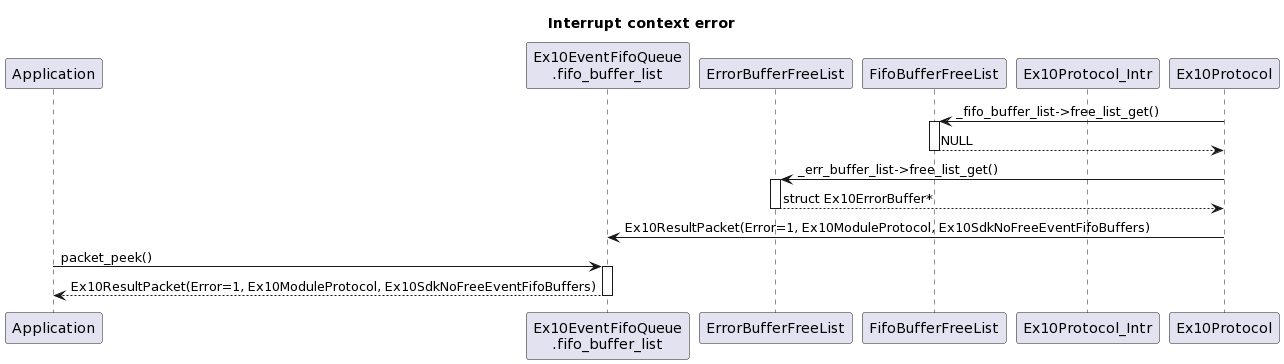

The diagram above was rendered by PlantUML. Its source (embedded in the PNG):
@startuml
title Interrupt context error

participant Application
participant "Ex10EventFifoQueue\n.fifo_buffer_list"
participant ErrorBufferFreeList
participant FifoBufferFreeList
participant Ex10Protocol_Intr

Ex10Protocol -> FifoBufferFreeList++: _fifo_buffer_list->free_list_get()
return NULL

Ex10Protocol -> ErrorBufferFreeList++: _err_buffer_list->free_list_get()
return struct Ex10ErrorBuffer*

Ex10Protocol -> "Ex10EventFifoQueue\n.fifo_buffer_list": Ex10ResultPacket(Error=1, Ex10ModuleProtocol, Ex10SdkNoFreeEventFifoBuffers)

Application -> "Ex10EventFifoQueue\n.fifo_buffer_list"++: packet_peek()
return Ex10ResultPacket(Error=1, Ex10ModuleProtocol, Ex10SdkNoFreeEventFifoBuffers)
@enduml